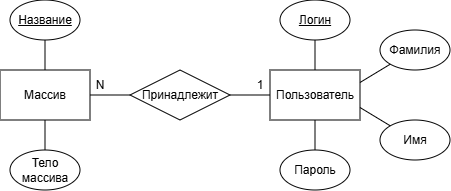

The diagram above was exported from draw.io. Its source (the exported page's mxGraphModel, read from the mxfile embedded in the PNG):
<mxGraphModel dx="587" dy="349" grid="1" gridSize="10" guides="1" tooltips="1" connect="1" arrows="1" fold="1" page="1" pageScale="1" pageWidth="827" pageHeight="1169" math="0" shadow="0">
  <root>
    <mxCell id="0" />
    <mxCell id="1" parent="0" />
    <mxCell id="hxiGVQMfMQWEok9X4YV3-5" style="edgeStyle=orthogonalEdgeStyle;rounded=0;orthogonalLoop=1;jettySize=auto;html=1;entryX=0;entryY=0.5;entryDx=0;entryDy=0;endArrow=none;endFill=0;" edge="1" parent="1" source="hxiGVQMfMQWEok9X4YV3-1" target="hxiGVQMfMQWEok9X4YV3-2">
      <mxGeometry relative="1" as="geometry" />
    </mxCell>
    <mxCell id="hxiGVQMfMQWEok9X4YV3-1" value="Массив" style="rounded=0;whiteSpace=wrap;html=1;" vertex="1" parent="1">
      <mxGeometry x="120" y="200" width="90" height="50" as="geometry" />
    </mxCell>
    <mxCell id="hxiGVQMfMQWEok9X4YV3-4" style="edgeStyle=orthogonalEdgeStyle;rounded=0;orthogonalLoop=1;jettySize=auto;html=1;entryX=0;entryY=0.5;entryDx=0;entryDy=0;endArrow=none;endFill=0;" edge="1" parent="1" source="hxiGVQMfMQWEok9X4YV3-2" target="hxiGVQMfMQWEok9X4YV3-3">
      <mxGeometry relative="1" as="geometry" />
    </mxCell>
    <mxCell id="hxiGVQMfMQWEok9X4YV3-2" value="Принадлежит" style="rhombus;whiteSpace=wrap;html=1;" vertex="1" parent="1">
      <mxGeometry x="250" y="200" width="100" height="50" as="geometry" />
    </mxCell>
    <mxCell id="hxiGVQMfMQWEok9X4YV3-3" value="Пользователь" style="rounded=0;whiteSpace=wrap;html=1;" vertex="1" parent="1">
      <mxGeometry x="390" y="200" width="90" height="50" as="geometry" />
    </mxCell>
    <mxCell id="hxiGVQMfMQWEok9X4YV3-6" value="N" style="text;html=1;whiteSpace=wrap;strokeColor=none;fillColor=none;align=center;verticalAlign=middle;rounded=0;" vertex="1" parent="1">
      <mxGeometry x="210" y="210" width="20" height="10" as="geometry" />
    </mxCell>
    <mxCell id="hxiGVQMfMQWEok9X4YV3-7" value="1" style="text;html=1;whiteSpace=wrap;strokeColor=none;fillColor=none;align=center;verticalAlign=middle;rounded=0;" vertex="1" parent="1">
      <mxGeometry x="370" y="210" width="20" height="10" as="geometry" />
    </mxCell>
    <mxCell id="hxiGVQMfMQWEok9X4YV3-10" style="rounded=0;orthogonalLoop=1;jettySize=auto;html=1;entryX=0.5;entryY=0;entryDx=0;entryDy=0;endArrow=none;endFill=0;" edge="1" parent="1" source="hxiGVQMfMQWEok9X4YV3-8" target="hxiGVQMfMQWEok9X4YV3-1">
      <mxGeometry relative="1" as="geometry" />
    </mxCell>
    <mxCell id="hxiGVQMfMQWEok9X4YV3-8" value="&lt;u&gt;Название&lt;/u&gt;" style="ellipse;whiteSpace=wrap;html=1;" vertex="1" parent="1">
      <mxGeometry x="130" y="130" width="70" height="40" as="geometry" />
    </mxCell>
    <mxCell id="hxiGVQMfMQWEok9X4YV3-11" style="rounded=0;orthogonalLoop=1;jettySize=auto;html=1;entryX=0.5;entryY=0;entryDx=0;entryDy=0;endArrow=none;endFill=0;" edge="1" parent="1" source="hxiGVQMfMQWEok9X4YV3-9" target="hxiGVQMfMQWEok9X4YV3-3">
      <mxGeometry relative="1" as="geometry" />
    </mxCell>
    <mxCell id="hxiGVQMfMQWEok9X4YV3-9" value="&lt;u&gt;Логин&lt;/u&gt;" style="ellipse;whiteSpace=wrap;html=1;" vertex="1" parent="1">
      <mxGeometry x="400" y="130" width="70" height="40" as="geometry" />
    </mxCell>
    <mxCell id="hxiGVQMfMQWEok9X4YV3-12" value="Фамилия" style="ellipse;whiteSpace=wrap;html=1;" vertex="1" parent="1">
      <mxGeometry x="500" y="160" width="70" height="40" as="geometry" />
    </mxCell>
    <mxCell id="hxiGVQMfMQWEok9X4YV3-13" value="Имя" style="ellipse;whiteSpace=wrap;html=1;" vertex="1" parent="1">
      <mxGeometry x="500" y="250" width="70" height="40" as="geometry" />
    </mxCell>
    <mxCell id="hxiGVQMfMQWEok9X4YV3-14" value="Пароль" style="ellipse;whiteSpace=wrap;html=1;" vertex="1" parent="1">
      <mxGeometry x="400" y="280" width="70" height="40" as="geometry" />
    </mxCell>
    <mxCell id="hxiGVQMfMQWEok9X4YV3-15" value="" style="endArrow=none;html=1;rounded=0;entryX=0.5;entryY=1;entryDx=0;entryDy=0;exitX=0.5;exitY=0;exitDx=0;exitDy=0;" edge="1" parent="1" source="hxiGVQMfMQWEok9X4YV3-14" target="hxiGVQMfMQWEok9X4YV3-3">
      <mxGeometry width="50" height="50" relative="1" as="geometry">
        <mxPoint x="350" y="380" as="sourcePoint" />
        <mxPoint x="400" y="330" as="targetPoint" />
      </mxGeometry>
    </mxCell>
    <mxCell id="hxiGVQMfMQWEok9X4YV3-16" value="" style="endArrow=none;html=1;rounded=0;entryX=0;entryY=0;entryDx=0;entryDy=0;exitX=1;exitY=0.75;exitDx=0;exitDy=0;" edge="1" parent="1" source="hxiGVQMfMQWEok9X4YV3-3" target="hxiGVQMfMQWEok9X4YV3-13">
      <mxGeometry width="50" height="50" relative="1" as="geometry">
        <mxPoint x="320" y="410" as="sourcePoint" />
        <mxPoint x="370" y="360" as="targetPoint" />
      </mxGeometry>
    </mxCell>
    <mxCell id="hxiGVQMfMQWEok9X4YV3-17" value="" style="endArrow=none;html=1;rounded=0;entryX=0;entryY=1;entryDx=0;entryDy=0;exitX=1;exitY=0.25;exitDx=0;exitDy=0;" edge="1" parent="1" source="hxiGVQMfMQWEok9X4YV3-3" target="hxiGVQMfMQWEok9X4YV3-12">
      <mxGeometry width="50" height="50" relative="1" as="geometry">
        <mxPoint x="410" y="260" as="sourcePoint" />
        <mxPoint x="460" y="210" as="targetPoint" />
      </mxGeometry>
    </mxCell>
    <mxCell id="hxiGVQMfMQWEok9X4YV3-18" value="Тело массива" style="ellipse;whiteSpace=wrap;html=1;" vertex="1" parent="1">
      <mxGeometry x="130" y="280" width="70" height="40" as="geometry" />
    </mxCell>
    <mxCell id="hxiGVQMfMQWEok9X4YV3-19" value="" style="endArrow=none;html=1;rounded=0;entryX=0.5;entryY=1;entryDx=0;entryDy=0;" edge="1" parent="1" source="hxiGVQMfMQWEok9X4YV3-18" target="hxiGVQMfMQWEok9X4YV3-1">
      <mxGeometry width="50" height="50" relative="1" as="geometry">
        <mxPoint x="60" y="350" as="sourcePoint" />
        <mxPoint x="110" y="300" as="targetPoint" />
      </mxGeometry>
    </mxCell>
  </root>
</mxGraphModel>